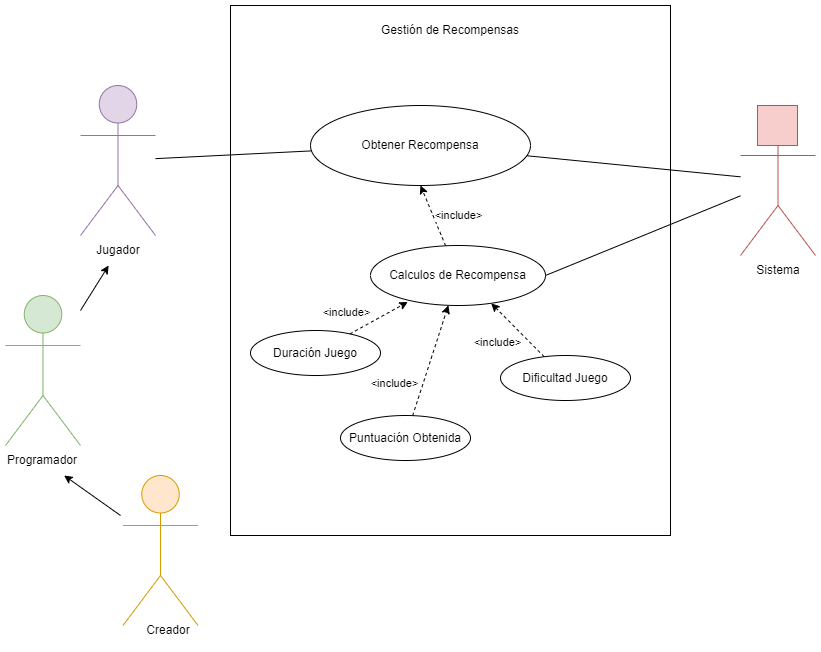

The diagram above was exported from draw.io. Its source (the exported page's mxGraphModel, read from the mxfile embedded in the PNG):
<mxGraphModel dx="1185" dy="721" grid="1" gridSize="10" guides="1" tooltips="1" connect="1" arrows="1" fold="1" page="1" pageScale="1" pageWidth="827" pageHeight="1169" math="0" shadow="0">
  <root>
    <mxCell id="0" />
    <mxCell id="1" parent="0" />
    <mxCell id="u4PHEgq-9k0-vnOZJOd0-1" value="" style="rounded=0;whiteSpace=wrap;html=1;fillColor=none;" vertex="1" parent="1">
      <mxGeometry x="250" y="70" width="440" height="530" as="geometry" />
    </mxCell>
    <mxCell id="u4PHEgq-9k0-vnOZJOd0-2" value="Gestión de Recompensas" style="text;html=1;strokeColor=none;fillColor=none;align=center;verticalAlign=middle;whiteSpace=wrap;rounded=0;" vertex="1" parent="1">
      <mxGeometry x="365" y="80" width="210" height="30" as="geometry" />
    </mxCell>
    <mxCell id="u4PHEgq-9k0-vnOZJOd0-3" value="" style="shape=umlActor;verticalLabelPosition=bottom;verticalAlign=top;html=1;outlineConnect=0;fillColor=#e1d5e7;strokeColor=#9673a6;aspect=fixed;" vertex="1" parent="1">
      <mxGeometry x="100" y="150" width="75" height="150" as="geometry" />
    </mxCell>
    <mxCell id="u4PHEgq-9k0-vnOZJOd0-4" value="" style="shape=umlActor;verticalLabelPosition=bottom;verticalAlign=top;html=1;outlineConnect=0;fillColor=#f8cecc;strokeColor=#b85450;aspect=fixed;" vertex="1" parent="1">
      <mxGeometry x="760" y="170" width="75" height="150" as="geometry" />
    </mxCell>
    <mxCell id="u4PHEgq-9k0-vnOZJOd0-5" value="" style="rounded=0;whiteSpace=wrap;html=1;fillColor=#f8cecc;strokeColor=#b85450;" vertex="1" parent="1">
      <mxGeometry x="777" y="170" width="40" height="40" as="geometry" />
    </mxCell>
    <mxCell id="u4PHEgq-9k0-vnOZJOd0-6" value="" style="shape=umlActor;verticalLabelPosition=bottom;verticalAlign=top;html=1;outlineConnect=0;fillColor=#ffe6cc;strokeColor=#d79b00;aspect=fixed;" vertex="1" parent="1">
      <mxGeometry x="142.5" y="540" width="75" height="150" as="geometry" />
    </mxCell>
    <mxCell id="u4PHEgq-9k0-vnOZJOd0-7" value="" style="shape=umlActor;verticalLabelPosition=bottom;verticalAlign=top;html=1;outlineConnect=0;fillColor=#d5e8d4;strokeColor=#82b366;aspect=fixed;" vertex="1" parent="1">
      <mxGeometry x="25" y="360" width="75" height="150" as="geometry" />
    </mxCell>
    <mxCell id="u4PHEgq-9k0-vnOZJOd0-8" value="Jugador" style="text;html=1;strokeColor=none;fillColor=none;align=center;verticalAlign=middle;whiteSpace=wrap;rounded=0;" vertex="1" parent="1">
      <mxGeometry x="107.5" y="300" width="60" height="30" as="geometry" />
    </mxCell>
    <mxCell id="u4PHEgq-9k0-vnOZJOd0-9" value="Programador" style="text;html=1;strokeColor=none;fillColor=none;align=center;verticalAlign=middle;whiteSpace=wrap;rounded=0;" vertex="1" parent="1">
      <mxGeometry x="32.5" y="510" width="60" height="30" as="geometry" />
    </mxCell>
    <mxCell id="u4PHEgq-9k0-vnOZJOd0-10" value="Creador" style="text;html=1;strokeColor=none;fillColor=none;align=center;verticalAlign=middle;whiteSpace=wrap;rounded=0;" vertex="1" parent="1">
      <mxGeometry x="157.5" y="680" width="60" height="30" as="geometry" />
    </mxCell>
    <mxCell id="u4PHEgq-9k0-vnOZJOd0-11" value="Sistema" style="text;html=1;strokeColor=none;fillColor=none;align=center;verticalAlign=middle;whiteSpace=wrap;rounded=0;" vertex="1" parent="1">
      <mxGeometry x="767.5" y="320" width="60" height="30" as="geometry" />
    </mxCell>
    <mxCell id="u4PHEgq-9k0-vnOZJOd0-12" value="" style="endArrow=classic;html=1;rounded=0;" edge="1" parent="1" source="u4PHEgq-9k0-vnOZJOd0-7" target="u4PHEgq-9k0-vnOZJOd0-8">
      <mxGeometry width="50" height="50" relative="1" as="geometry">
        <mxPoint x="390" y="470" as="sourcePoint" />
        <mxPoint x="440" y="420" as="targetPoint" />
      </mxGeometry>
    </mxCell>
    <mxCell id="u4PHEgq-9k0-vnOZJOd0-13" value="" style="endArrow=classic;html=1;rounded=0;" edge="1" parent="1" target="u4PHEgq-9k0-vnOZJOd0-9">
      <mxGeometry width="50" height="50" relative="1" as="geometry">
        <mxPoint x="140" y="580" as="sourcePoint" />
        <mxPoint x="440" y="420" as="targetPoint" />
      </mxGeometry>
    </mxCell>
    <mxCell id="u4PHEgq-9k0-vnOZJOd0-14" value="Obtener Recompensa" style="ellipse;whiteSpace=wrap;html=1;fillColor=none;" vertex="1" parent="1">
      <mxGeometry x="330" y="170" width="220" height="80" as="geometry" />
    </mxCell>
    <mxCell id="u4PHEgq-9k0-vnOZJOd0-15" value="" style="endArrow=none;html=1;rounded=0;" edge="1" parent="1" source="u4PHEgq-9k0-vnOZJOd0-3" target="u4PHEgq-9k0-vnOZJOd0-14">
      <mxGeometry width="50" height="50" relative="1" as="geometry">
        <mxPoint x="390" y="330" as="sourcePoint" />
        <mxPoint x="440" y="280" as="targetPoint" />
      </mxGeometry>
    </mxCell>
    <mxCell id="u4PHEgq-9k0-vnOZJOd0-16" value="Calculos de Recompensa" style="ellipse;whiteSpace=wrap;html=1;fillColor=none;" vertex="1" parent="1">
      <mxGeometry x="390" y="310" width="175" height="60" as="geometry" />
    </mxCell>
    <mxCell id="u4PHEgq-9k0-vnOZJOd0-17" value="" style="endArrow=classic;html=1;rounded=0;entryX=0.5;entryY=1;entryDx=0;entryDy=0;dashed=1;" edge="1" parent="1" source="u4PHEgq-9k0-vnOZJOd0-16" target="u4PHEgq-9k0-vnOZJOd0-14">
      <mxGeometry width="50" height="50" relative="1" as="geometry">
        <mxPoint x="110" y="385" as="sourcePoint" />
        <mxPoint x="138.125" y="340" as="targetPoint" />
      </mxGeometry>
    </mxCell>
    <mxCell id="u4PHEgq-9k0-vnOZJOd0-18" value="&amp;lt;include&amp;gt;" style="edgeLabel;html=1;align=center;verticalAlign=middle;resizable=0;points=[];" vertex="1" connectable="0" parent="u4PHEgq-9k0-vnOZJOd0-17">
      <mxGeometry x="-0.3461" relative="1" as="geometry">
        <mxPoint x="21" y="-11" as="offset" />
      </mxGeometry>
    </mxCell>
    <mxCell id="u4PHEgq-9k0-vnOZJOd0-19" value="Duración Juego" style="ellipse;whiteSpace=wrap;html=1;fillColor=none;" vertex="1" parent="1">
      <mxGeometry x="270" y="395" width="130" height="45" as="geometry" />
    </mxCell>
    <mxCell id="u4PHEgq-9k0-vnOZJOd0-20" value="Puntuación Obtenida" style="ellipse;whiteSpace=wrap;html=1;fillColor=none;" vertex="1" parent="1">
      <mxGeometry x="360" y="480" width="130" height="45" as="geometry" />
    </mxCell>
    <mxCell id="u4PHEgq-9k0-vnOZJOd0-21" value="" style="endArrow=classic;html=1;rounded=0;entryX=0.213;entryY=0.941;entryDx=0;entryDy=0;dashed=1;entryPerimeter=0;" edge="1" parent="1" source="u4PHEgq-9k0-vnOZJOd0-19" target="u4PHEgq-9k0-vnOZJOd0-16">
      <mxGeometry width="50" height="50" relative="1" as="geometry">
        <mxPoint x="475.1629482512983" y="320.2996902346068" as="sourcePoint" />
        <mxPoint x="450" y="259.9999999999999" as="targetPoint" />
      </mxGeometry>
    </mxCell>
    <mxCell id="u4PHEgq-9k0-vnOZJOd0-22" value="&amp;lt;include&amp;gt;" style="edgeLabel;html=1;align=center;verticalAlign=middle;resizable=0;points=[];" vertex="1" connectable="0" parent="u4PHEgq-9k0-vnOZJOd0-21">
      <mxGeometry x="-0.3461" relative="1" as="geometry">
        <mxPoint x="-23" y="-11" as="offset" />
      </mxGeometry>
    </mxCell>
    <mxCell id="u4PHEgq-9k0-vnOZJOd0-23" value="" style="endArrow=classic;html=1;rounded=0;dashed=1;" edge="1" parent="1" source="u4PHEgq-9k0-vnOZJOd0-20" target="u4PHEgq-9k0-vnOZJOd0-16">
      <mxGeometry width="50" height="50" relative="1" as="geometry">
        <mxPoint x="379.3364058169768" y="408.3955336055918" as="sourcePoint" />
        <mxPoint x="437.2750000000001" y="376.4599999999999" as="targetPoint" />
      </mxGeometry>
    </mxCell>
    <mxCell id="u4PHEgq-9k0-vnOZJOd0-24" value="&amp;lt;include&amp;gt;" style="edgeLabel;html=1;align=center;verticalAlign=middle;resizable=0;points=[];" vertex="1" connectable="0" parent="u4PHEgq-9k0-vnOZJOd0-23">
      <mxGeometry x="-0.3461" relative="1" as="geometry">
        <mxPoint x="-30" y="3" as="offset" />
      </mxGeometry>
    </mxCell>
    <mxCell id="u4PHEgq-9k0-vnOZJOd0-25" value="Dificultad Juego" style="ellipse;whiteSpace=wrap;html=1;fillColor=none;" vertex="1" parent="1">
      <mxGeometry x="520" y="420" width="130" height="45" as="geometry" />
    </mxCell>
    <mxCell id="u4PHEgq-9k0-vnOZJOd0-26" value="" style="endArrow=classic;html=1;rounded=0;dashed=1;entryX=0.69;entryY=0.964;entryDx=0;entryDy=0;entryPerimeter=0;" edge="1" parent="1" source="u4PHEgq-9k0-vnOZJOd0-25" target="u4PHEgq-9k0-vnOZJOd0-16">
      <mxGeometry width="50" height="50" relative="1" as="geometry">
        <mxPoint x="442.22065575177817" y="490.13925960739607" as="sourcePoint" />
        <mxPoint x="477.8569703160424" y="379.81726283855267" as="targetPoint" />
      </mxGeometry>
    </mxCell>
    <mxCell id="u4PHEgq-9k0-vnOZJOd0-27" value="&amp;lt;include&amp;gt;" style="edgeLabel;html=1;align=center;verticalAlign=middle;resizable=0;points=[];" vertex="1" connectable="0" parent="u4PHEgq-9k0-vnOZJOd0-26">
      <mxGeometry x="-0.3461" relative="1" as="geometry">
        <mxPoint x="-30" y="3" as="offset" />
      </mxGeometry>
    </mxCell>
    <mxCell id="u4PHEgq-9k0-vnOZJOd0-28" value="" style="endArrow=none;html=1;rounded=0;exitX=1;exitY=0.5;exitDx=0;exitDy=0;" edge="1" parent="1" source="u4PHEgq-9k0-vnOZJOd0-16" target="u4PHEgq-9k0-vnOZJOd0-4">
      <mxGeometry width="50" height="50" relative="1" as="geometry">
        <mxPoint x="410" y="320" as="sourcePoint" />
        <mxPoint x="460" y="270" as="targetPoint" />
      </mxGeometry>
    </mxCell>
    <mxCell id="u4PHEgq-9k0-vnOZJOd0-29" value="" style="endArrow=none;html=1;rounded=0;" edge="1" parent="1" source="u4PHEgq-9k0-vnOZJOd0-14" target="u4PHEgq-9k0-vnOZJOd0-4">
      <mxGeometry width="50" height="50" relative="1" as="geometry">
        <mxPoint x="575.0000000000009" y="349.9999999999999" as="sourcePoint" />
        <mxPoint x="770" y="270.3225806451612" as="targetPoint" />
      </mxGeometry>
    </mxCell>
  </root>
</mxGraphModel>